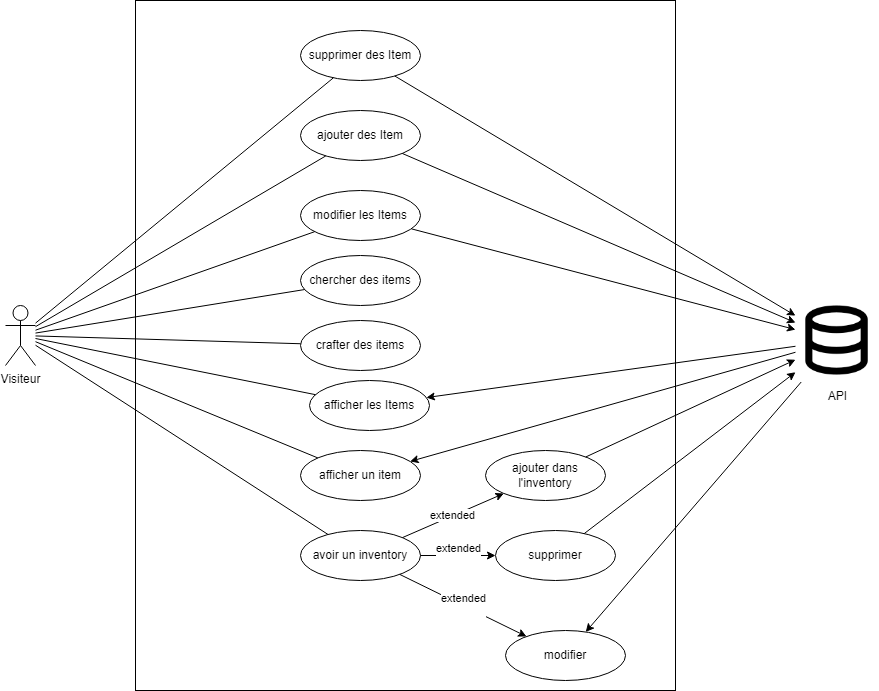

The diagram above was exported from draw.io. Its source (the exported page's mxGraphModel, read from the mxfile embedded in the PNG):
<mxGraphModel dx="1434" dy="704" grid="1" gridSize="10" guides="1" tooltips="1" connect="1" arrows="1" fold="1" page="1" pageScale="1" pageWidth="850" pageHeight="1100" math="0" shadow="0">
  <root>
    <mxCell id="0" />
    <mxCell id="1" parent="0" />
    <mxCell id="dZKZqaAUJOxjJjctDSns-1" value="" style="rounded=0;whiteSpace=wrap;html=1;" vertex="1" parent="1">
      <mxGeometry x="260" y="270" width="540" height="690" as="geometry" />
    </mxCell>
    <mxCell id="dZKZqaAUJOxjJjctDSns-3" value="Visiteur" style="shape=umlActor;verticalLabelPosition=bottom;verticalAlign=top;html=1;outlineConnect=0;" vertex="1" parent="1">
      <mxGeometry x="130" y="575" width="30" height="60" as="geometry" />
    </mxCell>
    <mxCell id="dZKZqaAUJOxjJjctDSns-8" value="supprimer des Item" style="ellipse;whiteSpace=wrap;html=1;" vertex="1" parent="1">
      <mxGeometry x="425" y="300" width="120" height="50" as="geometry" />
    </mxCell>
    <mxCell id="dZKZqaAUJOxjJjctDSns-9" value="ajouter des Item" style="ellipse;whiteSpace=wrap;html=1;" vertex="1" parent="1">
      <mxGeometry x="425" y="380" width="120" height="50" as="geometry" />
    </mxCell>
    <mxCell id="dZKZqaAUJOxjJjctDSns-10" value="modifier les Items" style="ellipse;whiteSpace=wrap;html=1;" vertex="1" parent="1">
      <mxGeometry x="425" y="460" width="120" height="50" as="geometry" />
    </mxCell>
    <mxCell id="dZKZqaAUJOxjJjctDSns-11" value="chercher des items" style="ellipse;whiteSpace=wrap;html=1;" vertex="1" parent="1">
      <mxGeometry x="425" y="525" width="120" height="50" as="geometry" />
    </mxCell>
    <mxCell id="dZKZqaAUJOxjJjctDSns-12" value="crafter des items" style="ellipse;whiteSpace=wrap;html=1;" vertex="1" parent="1">
      <mxGeometry x="425" y="590" width="120" height="50" as="geometry" />
    </mxCell>
    <mxCell id="dZKZqaAUJOxjJjctDSns-17" value="" style="endArrow=none;html=1;rounded=0;" edge="1" parent="1" source="dZKZqaAUJOxjJjctDSns-3" target="dZKZqaAUJOxjJjctDSns-8">
      <mxGeometry width="50" height="50" relative="1" as="geometry">
        <mxPoint x="230" y="166.1428571428571" as="sourcePoint" />
        <mxPoint x="338.9406136167654" y="138.12955649854598" as="targetPoint" />
      </mxGeometry>
    </mxCell>
    <mxCell id="dZKZqaAUJOxjJjctDSns-18" value="" style="endArrow=none;html=1;rounded=0;" edge="1" parent="1" source="dZKZqaAUJOxjJjctDSns-3" target="dZKZqaAUJOxjJjctDSns-9">
      <mxGeometry width="50" height="50" relative="1" as="geometry">
        <mxPoint x="240" y="176.1428571428571" as="sourcePoint" />
        <mxPoint x="348.9406136167654" y="148.12955649854598" as="targetPoint" />
      </mxGeometry>
    </mxCell>
    <mxCell id="dZKZqaAUJOxjJjctDSns-19" value="" style="endArrow=none;html=1;rounded=0;" edge="1" parent="1" source="dZKZqaAUJOxjJjctDSns-3" target="dZKZqaAUJOxjJjctDSns-10">
      <mxGeometry width="50" height="50" relative="1" as="geometry">
        <mxPoint x="250" y="186.1428571428571" as="sourcePoint" />
        <mxPoint x="358.9406136167654" y="158.12955649854598" as="targetPoint" />
      </mxGeometry>
    </mxCell>
    <mxCell id="dZKZqaAUJOxjJjctDSns-20" value="" style="endArrow=none;html=1;rounded=0;" edge="1" parent="1" source="dZKZqaAUJOxjJjctDSns-3" target="dZKZqaAUJOxjJjctDSns-11">
      <mxGeometry width="50" height="50" relative="1" as="geometry">
        <mxPoint x="260" y="196.1428571428571" as="sourcePoint" />
        <mxPoint x="368.9406136167654" y="168.12955649854598" as="targetPoint" />
      </mxGeometry>
    </mxCell>
    <mxCell id="dZKZqaAUJOxjJjctDSns-21" value="" style="endArrow=none;html=1;rounded=0;" edge="1" parent="1" source="dZKZqaAUJOxjJjctDSns-3" target="dZKZqaAUJOxjJjctDSns-12">
      <mxGeometry width="50" height="50" relative="1" as="geometry">
        <mxPoint x="270" y="206.1428571428571" as="sourcePoint" />
        <mxPoint x="378.9406136167654" y="178.12955649854598" as="targetPoint" />
      </mxGeometry>
    </mxCell>
    <mxCell id="dZKZqaAUJOxjJjctDSns-25" value="afficher les Items" style="ellipse;whiteSpace=wrap;html=1;" vertex="1" parent="1">
      <mxGeometry x="434" y="650" width="120" height="50" as="geometry" />
    </mxCell>
    <mxCell id="dZKZqaAUJOxjJjctDSns-26" value="afficher un item" style="ellipse;whiteSpace=wrap;html=1;" vertex="1" parent="1">
      <mxGeometry x="425" y="720" width="120" height="50" as="geometry" />
    </mxCell>
    <mxCell id="dZKZqaAUJOxjJjctDSns-27" value="" style="endArrow=none;html=1;rounded=0;" edge="1" parent="1" source="dZKZqaAUJOxjJjctDSns-3" target="dZKZqaAUJOxjJjctDSns-25">
      <mxGeometry width="50" height="50" relative="1" as="geometry">
        <mxPoint x="220" y="511.52173913043475" as="sourcePoint" />
        <mxPoint x="462.48567820586027" y="616.9502948721133" as="targetPoint" />
      </mxGeometry>
    </mxCell>
    <mxCell id="dZKZqaAUJOxjJjctDSns-28" value="" style="endArrow=none;html=1;rounded=0;" edge="1" parent="1" source="dZKZqaAUJOxjJjctDSns-3" target="dZKZqaAUJOxjJjctDSns-26">
      <mxGeometry width="50" height="50" relative="1" as="geometry">
        <mxPoint x="230" y="521.5217391304348" as="sourcePoint" />
        <mxPoint x="472.48567820586027" y="626.9502948721133" as="targetPoint" />
      </mxGeometry>
    </mxCell>
    <mxCell id="dZKZqaAUJOxjJjctDSns-29" value="avoir un inventory" style="ellipse;whiteSpace=wrap;html=1;" vertex="1" parent="1">
      <mxGeometry x="425" y="800" width="120" height="50" as="geometry" />
    </mxCell>
    <mxCell id="dZKZqaAUJOxjJjctDSns-30" value="" style="endArrow=none;html=1;rounded=0;" edge="1" parent="1" target="dZKZqaAUJOxjJjctDSns-29" source="dZKZqaAUJOxjJjctDSns-3">
      <mxGeometry width="50" height="50" relative="1" as="geometry">
        <mxPoint x="190" y="580.0003389830508" as="sourcePoint" />
        <mxPoint x="462.48567820586027" y="698.7302948721133" as="targetPoint" />
      </mxGeometry>
    </mxCell>
    <mxCell id="dZKZqaAUJOxjJjctDSns-31" value="extended" style="endArrow=classic;html=1;rounded=0;" edge="1" parent="1" source="dZKZqaAUJOxjJjctDSns-29" target="dZKZqaAUJOxjJjctDSns-33">
      <mxGeometry width="50" height="50" relative="1" as="geometry">
        <mxPoint x="540" y="820" as="sourcePoint" />
        <mxPoint x="590" y="770" as="targetPoint" />
      </mxGeometry>
    </mxCell>
    <mxCell id="dZKZqaAUJOxjJjctDSns-33" value="ajouter dans l'inventory&lt;span style=&quot;color: rgba(0, 0, 0, 0); font-family: monospace; font-size: 0px; text-align: start;&quot;&gt;%3CmxGraphModel%3E%3Croot%3E%3CmxCell%20id%3D%220%22%2F%3E%3CmxCell%20id%3D%221%22%20parent%3D%220%22%2F%3E%3CmxCell%20id%3D%222%22%20value%3D%22afficher%20un%20item%22%20style%3D%22ellipse%3BwhiteSpace%3Dwrap%3Bhtml%3D1%3B%22%20vertex%3D%221%22%20parent%3D%221%22%3E%3CmxGeometry%20x%3D%22420%22%20y%3D%22730%22%20width%3D%22120%22%20height%3D%2250%22%20as%3D%22geometry%22%2F%3E%3C%2FmxCell%3E%3C%2Froot%3E%3C%2FmxGraphModel%3E&lt;/span&gt;" style="ellipse;whiteSpace=wrap;html=1;" vertex="1" parent="1">
      <mxGeometry x="610" y="720" width="120" height="50" as="geometry" />
    </mxCell>
    <mxCell id="dZKZqaAUJOxjJjctDSns-34" value="supprimer" style="ellipse;whiteSpace=wrap;html=1;" vertex="1" parent="1">
      <mxGeometry x="620" y="800" width="120" height="50" as="geometry" />
    </mxCell>
    <mxCell id="dZKZqaAUJOxjJjctDSns-35" value="&#10;&lt;span style=&quot;color: rgb(0, 0, 0); font-family: Helvetica; font-size: 11px; font-style: normal; font-variant-ligatures: normal; font-variant-caps: normal; font-weight: 400; letter-spacing: normal; orphans: 2; text-align: center; text-indent: 0px; text-transform: none; widows: 2; word-spacing: 0px; -webkit-text-stroke-width: 0px; background-color: rgb(255, 255, 255); text-decoration-thickness: initial; text-decoration-style: initial; text-decoration-color: initial; float: none; display: inline !important;&quot;&gt;extended&lt;/span&gt;&#10;&#10;" style="endArrow=classic;html=1;rounded=0;" edge="1" parent="1" source="dZKZqaAUJOxjJjctDSns-29" target="dZKZqaAUJOxjJjctDSns-34">
      <mxGeometry width="50" height="50" relative="1" as="geometry">
        <mxPoint x="517.854398794829" y="817.3835311960379" as="sourcePoint" />
        <mxPoint x="601.870931244543" y="774.3028410574498" as="targetPoint" />
      </mxGeometry>
    </mxCell>
    <mxCell id="dZKZqaAUJOxjJjctDSns-36" value="API" style="shape=image;html=1;verticalAlign=top;verticalLabelPosition=bottom;labelBackgroundColor=#ffffff;imageAspect=0;aspect=fixed;image=https://cdn0.iconfinder.com/data/icons/evericons-24px-vol-2/24/database-128.png;strokeWidth=1;" vertex="1" parent="1">
      <mxGeometry x="920" y="568.5" width="83" height="83" as="geometry" />
    </mxCell>
    <mxCell id="dZKZqaAUJOxjJjctDSns-37" value="" style="endArrow=classic;html=1;rounded=0;" edge="1" parent="1" source="dZKZqaAUJOxjJjctDSns-8" target="dZKZqaAUJOxjJjctDSns-36">
      <mxGeometry width="50" height="50" relative="1" as="geometry">
        <mxPoint x="400" y="430" as="sourcePoint" />
        <mxPoint x="450" y="380" as="targetPoint" />
      </mxGeometry>
    </mxCell>
    <mxCell id="dZKZqaAUJOxjJjctDSns-38" value="" style="endArrow=classic;html=1;rounded=0;" edge="1" parent="1" source="dZKZqaAUJOxjJjctDSns-9" target="dZKZqaAUJOxjJjctDSns-36">
      <mxGeometry width="50" height="50" relative="1" as="geometry">
        <mxPoint x="510.5773882473766" y="353.41589158919396" as="sourcePoint" />
        <mxPoint x="860" y="520" as="targetPoint" />
      </mxGeometry>
    </mxCell>
    <mxCell id="dZKZqaAUJOxjJjctDSns-39" value="" style="endArrow=classic;html=1;rounded=0;" edge="1" parent="1" source="dZKZqaAUJOxjJjctDSns-10" target="dZKZqaAUJOxjJjctDSns-36">
      <mxGeometry width="50" height="50" relative="1" as="geometry">
        <mxPoint x="520.5773882473766" y="363.41589158919396" as="sourcePoint" />
        <mxPoint x="870" y="522.6013904982619" as="targetPoint" />
      </mxGeometry>
    </mxCell>
    <mxCell id="dZKZqaAUJOxjJjctDSns-40" value="" style="endArrow=classic;html=1;rounded=0;" edge="1" parent="1" source="dZKZqaAUJOxjJjctDSns-36" target="dZKZqaAUJOxjJjctDSns-25">
      <mxGeometry width="50" height="50" relative="1" as="geometry">
        <mxPoint x="530.5773882473766" y="373.41589158919396" as="sourcePoint" />
        <mxPoint x="880" y="532.6013904982619" as="targetPoint" />
      </mxGeometry>
    </mxCell>
    <mxCell id="dZKZqaAUJOxjJjctDSns-42" value="" style="endArrow=classic;html=1;rounded=0;" edge="1" parent="1" source="dZKZqaAUJOxjJjctDSns-36" target="dZKZqaAUJOxjJjctDSns-26">
      <mxGeometry width="50" height="50" relative="1" as="geometry">
        <mxPoint x="550.5773882473766" y="393.41589158919396" as="sourcePoint" />
        <mxPoint x="900" y="552.6013904982619" as="targetPoint" />
      </mxGeometry>
    </mxCell>
    <mxCell id="dZKZqaAUJOxjJjctDSns-43" value="" style="endArrow=classic;html=1;rounded=0;" edge="1" parent="1" source="dZKZqaAUJOxjJjctDSns-33" target="dZKZqaAUJOxjJjctDSns-36">
      <mxGeometry width="50" height="50" relative="1" as="geometry">
        <mxPoint x="560.5773882473766" y="403.41589158919396" as="sourcePoint" />
        <mxPoint x="910" y="562.6013904982619" as="targetPoint" />
      </mxGeometry>
    </mxCell>
    <mxCell id="dZKZqaAUJOxjJjctDSns-44" value="" style="endArrow=classic;html=1;rounded=0;" edge="1" parent="1" source="dZKZqaAUJOxjJjctDSns-34" target="dZKZqaAUJOxjJjctDSns-36">
      <mxGeometry width="50" height="50" relative="1" as="geometry">
        <mxPoint x="570.5773882473766" y="413.41589158919396" as="sourcePoint" />
        <mxPoint x="920" y="572.6013904982619" as="targetPoint" />
      </mxGeometry>
    </mxCell>
    <mxCell id="dZKZqaAUJOxjJjctDSns-45" value="modifier" style="ellipse;whiteSpace=wrap;html=1;" vertex="1" parent="1">
      <mxGeometry x="630" y="900" width="120" height="50" as="geometry" />
    </mxCell>
    <mxCell id="dZKZqaAUJOxjJjctDSns-47" value="" style="endArrow=classic;html=1;rounded=0;" edge="1" parent="1" source="dZKZqaAUJOxjJjctDSns-36" target="dZKZqaAUJOxjJjctDSns-45">
      <mxGeometry width="50" height="50" relative="1" as="geometry">
        <mxPoint x="709.1181961448578" y="831.3030762070043" as="sourcePoint" />
        <mxPoint x="970" y="790" as="targetPoint" />
      </mxGeometry>
    </mxCell>
    <mxCell id="dZKZqaAUJOxjJjctDSns-48" value="&#10;&lt;span style=&quot;color: rgb(0, 0, 0); font-family: Helvetica; font-size: 11px; font-style: normal; font-variant-ligatures: normal; font-variant-caps: normal; font-weight: 400; letter-spacing: normal; orphans: 2; text-align: center; text-indent: 0px; text-transform: none; widows: 2; word-spacing: 0px; -webkit-text-stroke-width: 0px; background-color: rgb(255, 255, 255); text-decoration-thickness: initial; text-decoration-style: initial; text-decoration-color: initial; float: none; display: inline !important;&quot;&gt;extended&lt;/span&gt;&#10;&#10;" style="endArrow=classic;html=1;rounded=0;" edge="1" parent="1" source="dZKZqaAUJOxjJjctDSns-29" target="dZKZqaAUJOxjJjctDSns-45">
      <mxGeometry width="50" height="50" relative="1" as="geometry">
        <mxPoint x="553.2486371579541" y="840.9961832368483" as="sourcePoint" />
        <mxPoint x="631.7391072639125" y="849.02452382194" as="targetPoint" />
      </mxGeometry>
    </mxCell>
  </root>
</mxGraphModel>